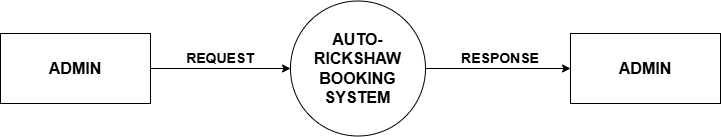

The diagram above was exported from draw.io. Its source (the exported page's mxGraphModel, read from the mxfile embedded in the PNG):
<mxGraphModel dx="1105" dy="586" grid="1" gridSize="10" guides="1" tooltips="1" connect="1" arrows="1" fold="1" page="1" pageScale="1" pageWidth="850" pageHeight="1100" math="0" shadow="0">
  <root>
    <mxCell id="0" />
    <mxCell id="1" parent="0" />
    <object label="&lt;b&gt;&lt;font style=&quot;font-size: 16px;&quot;&gt;ADMIN&lt;/font&gt;&lt;/b&gt;" id="ykmhLNBpbGydghzIRi2L-1">
      <mxCell style="rounded=0;whiteSpace=wrap;html=1;" vertex="1" parent="1">
        <mxGeometry x="80" y="200" width="150" height="70" as="geometry" />
      </mxCell>
    </object>
    <object label="&lt;b&gt;&lt;font style=&quot;font-size: 16px;&quot;&gt;ADMIN&lt;/font&gt;&lt;/b&gt;" id="ykmhLNBpbGydghzIRi2L-2">
      <mxCell style="rounded=0;whiteSpace=wrap;html=1;" vertex="1" parent="1">
        <mxGeometry x="650" y="200" width="150" height="70" as="geometry" />
      </mxCell>
    </object>
    <mxCell id="ykmhLNBpbGydghzIRi2L-3" value="&lt;font size=&quot;1&quot;&gt;&lt;b style=&quot;font-size: 16px;&quot;&gt;AUTO-RICKSHAW BOOKING SYSTEM&lt;/b&gt;&lt;/font&gt;" style="ellipse;whiteSpace=wrap;html=1;aspect=fixed;" vertex="1" parent="1">
      <mxGeometry x="370" y="167.5" width="135" height="135" as="geometry" />
    </mxCell>
    <mxCell id="ykmhLNBpbGydghzIRi2L-5" value="" style="endArrow=classic;html=1;rounded=0;exitX=1;exitY=0.5;exitDx=0;exitDy=0;entryX=0;entryY=0.5;entryDx=0;entryDy=0;" edge="1" parent="1" source="ykmhLNBpbGydghzIRi2L-1" target="ykmhLNBpbGydghzIRi2L-3">
      <mxGeometry width="50" height="50" relative="1" as="geometry">
        <mxPoint x="390" y="180" as="sourcePoint" />
        <mxPoint x="440" y="130" as="targetPoint" />
      </mxGeometry>
    </mxCell>
    <mxCell id="ykmhLNBpbGydghzIRi2L-6" value="" style="endArrow=classic;html=1;rounded=0;exitX=1;exitY=0.5;exitDx=0;exitDy=0;entryX=0;entryY=0.5;entryDx=0;entryDy=0;" edge="1" parent="1" source="ykmhLNBpbGydghzIRi2L-3" target="ykmhLNBpbGydghzIRi2L-2">
      <mxGeometry width="50" height="50" relative="1" as="geometry">
        <mxPoint x="510" y="234.47" as="sourcePoint" />
        <mxPoint x="650" y="234.47" as="targetPoint" />
      </mxGeometry>
    </mxCell>
    <mxCell id="ykmhLNBpbGydghzIRi2L-7" value="&lt;b&gt;&lt;font style=&quot;font-size: 14px;&quot;&gt;REQUEST&lt;/font&gt;&lt;/b&gt;" style="text;html=1;align=center;verticalAlign=middle;whiteSpace=wrap;rounded=0;" vertex="1" parent="1">
      <mxGeometry x="270" y="210" width="60" height="30" as="geometry" />
    </mxCell>
    <mxCell id="ykmhLNBpbGydghzIRi2L-8" value="&lt;span style=&quot;font-size: 14px;&quot;&gt;&lt;b&gt;RESPONSE&lt;/b&gt;&lt;/span&gt;" style="text;html=1;align=center;verticalAlign=middle;whiteSpace=wrap;rounded=0;" vertex="1" parent="1">
      <mxGeometry x="550" y="210" width="60" height="30" as="geometry" />
    </mxCell>
  </root>
</mxGraphModel>